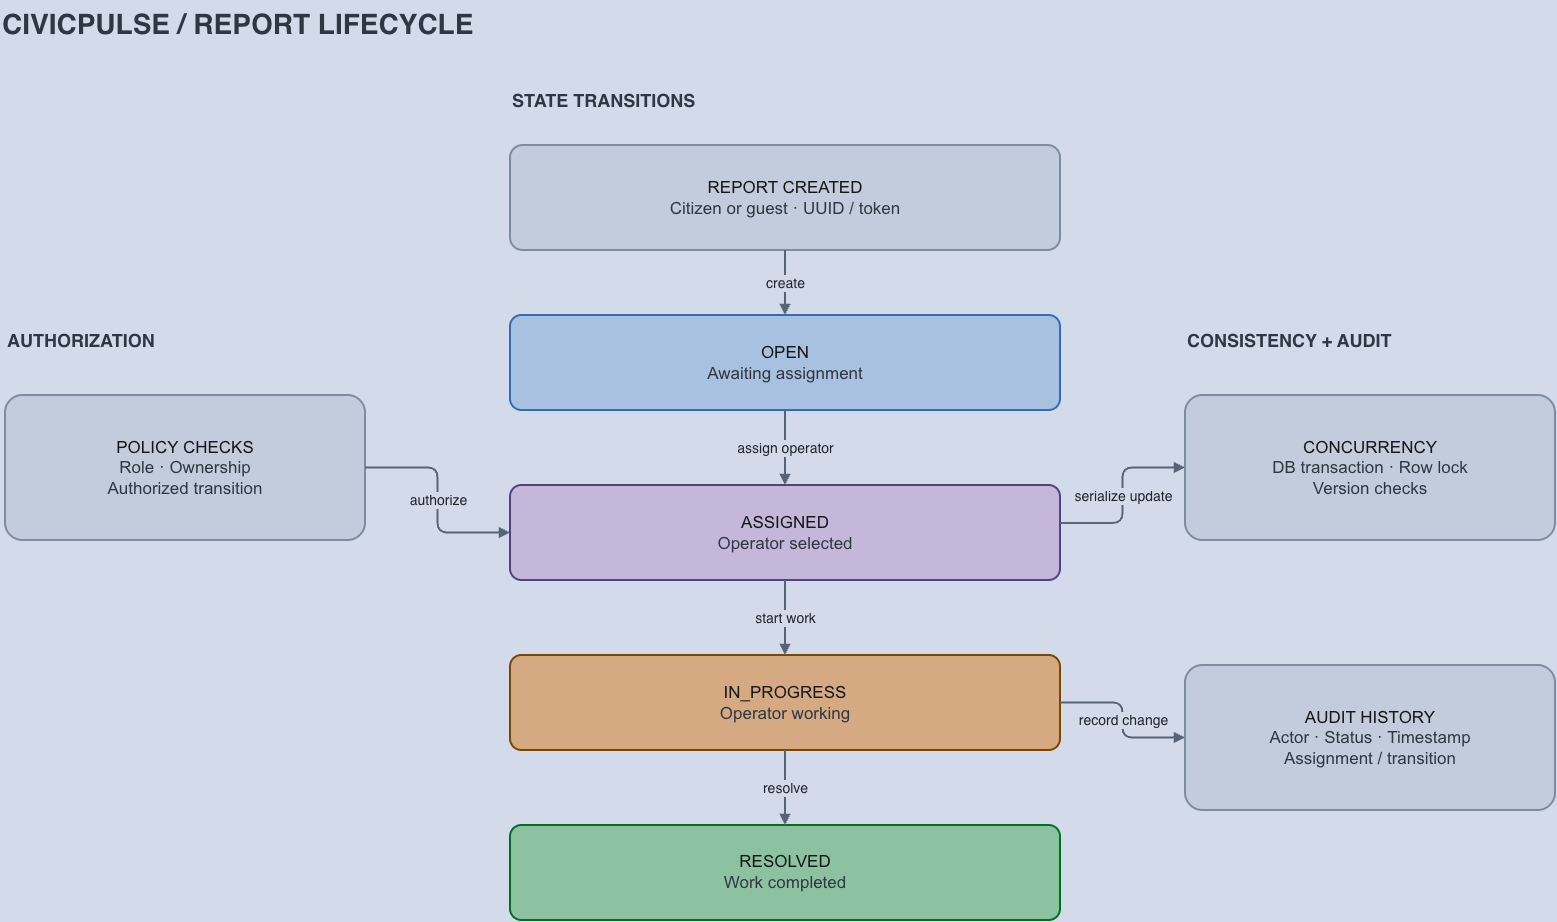

The diagram above was exported from draw.io. Its source (the exported page's mxGraphModel, read from the mxfile embedded in the PNG):
<mxGraphModel dx="2507" dy="964" grid="1" gridSize="10" guides="1" tooltips="1" connect="1" arrows="1" fold="1" page="1" pageScale="1" pageWidth="1700" pageHeight="1050" background="#0F172A" math="0" shadow="0">
  <root>
    <mxCell id="0" />
    <mxCell id="1" parent="0" />
    <mxCell id="title" parent="1" style="text;html=1;strokeColor=none;fillColor=none;fontColor=#CBD5E1;fontSize=28;fontStyle=1;align=left;verticalAlign=middle;" value="CIVICPULSE  /  REPORT LIFECYCLE" vertex="1">
      <mxGeometry height="48" width="1500" x="65" y="35" as="geometry" />
    </mxCell>
    <mxCell id="stateTitle" parent="1" style="text;html=1;strokeColor=none;fillColor=none;fontColor=#CBD5E1;fontSize=18;fontStyle=1;align=left;verticalAlign=middle;" value="STATE TRANSITIONS" vertex="1">
      <mxGeometry height="40" width="550" x="575" y="115" as="geometry" />
    </mxCell>
    <mxCell id="controlTitle" parent="1" style="text;html=1;strokeColor=none;fillColor=none;fontColor=#CBD5E1;fontSize=18;fontStyle=1;align=left;verticalAlign=middle;" value="AUTHORIZATION" vertex="1">
      <mxGeometry height="40" width="360" x="70" y="355" as="geometry" />
    </mxCell>
    <mxCell id="auditTitle" parent="1" style="text;html=1;strokeColor=none;fillColor=none;fontColor=#CBD5E1;fontSize=18;fontStyle=1;align=left;verticalAlign=middle;" value="CONSISTENCY + AUDIT" vertex="1">
      <mxGeometry height="40" width="370" x="1250" y="355" as="geometry" />
    </mxCell>
    <mxCell id="created" parent="1" style="rounded=1;arcSize=12;whiteSpace=wrap;html=1;fillColor=#1E293B;strokeColor=#64748B;strokeWidth=2;fontColor=#F8FAFC;fontSize=17;fontFamily=Arial;align=center;verticalAlign=middle;spacing=10;" value="REPORT CREATED&lt;br&gt;&lt;font color='#CBD5E1'&gt;Citizen or guest · UUID / token&lt;/font&gt;" vertex="1">
      <mxGeometry height="105" width="550" x="575" y="180" as="geometry" />
    </mxCell>
    <mxCell id="open" parent="1" style="rounded=1;arcSize=12;whiteSpace=wrap;html=1;fillColor=#1E3A5F;strokeColor=#60A5FA;strokeWidth=2;fontColor=#F8FAFC;fontSize=17;fontFamily=Arial;align=center;verticalAlign=middle;spacing=10;" value="OPEN&lt;br&gt;&lt;font color='#CBD5E1'&gt;Awaiting assignment&lt;/font&gt;" vertex="1">
      <mxGeometry height="95" width="550" x="575" y="350" as="geometry" />
    </mxCell>
    <mxCell id="assigned" parent="1" style="rounded=1;arcSize=12;whiteSpace=wrap;html=1;fillColor=#42335B;strokeColor=#C4B5FD;strokeWidth=2;fontColor=#F8FAFC;fontSize=17;fontFamily=Arial;align=center;verticalAlign=middle;spacing=10;" value="ASSIGNED&lt;br&gt;&lt;font color='#CBD5E1'&gt;Operator selected&lt;/font&gt;" vertex="1">
      <mxGeometry height="95" width="550" x="575" y="520" as="geometry" />
    </mxCell>
    <mxCell id="progress" parent="1" style="rounded=1;arcSize=12;whiteSpace=wrap;html=1;fillColor=#713F12;strokeColor=#FBBF24;strokeWidth=2;fontColor=#F8FAFC;fontSize=17;fontFamily=Arial;align=center;verticalAlign=middle;spacing=10;" value="IN_PROGRESS&lt;br&gt;&lt;font color='#CBD5E1'&gt;Operator working&lt;/font&gt;" vertex="1">
      <mxGeometry height="95" width="550" x="575" y="690" as="geometry" />
    </mxCell>
    <mxCell id="resolved" parent="1" style="rounded=1;arcSize=12;whiteSpace=wrap;html=1;fillColor=#14532D;strokeColor=#4ADE80;strokeWidth=2;fontColor=#F8FAFC;fontSize=17;fontFamily=Arial;align=center;verticalAlign=middle;spacing=10;" value="RESOLVED&lt;br&gt;&lt;font color='#CBD5E1'&gt;Work completed&lt;/font&gt;" vertex="1">
      <mxGeometry height="95" width="550" x="575" y="860" as="geometry" />
    </mxCell>
    <mxCell id="guard" parent="1" style="rounded=1;arcSize=12;whiteSpace=wrap;html=1;fillColor=#1E293B;strokeColor=#64748B;strokeWidth=2;fontColor=#F8FAFC;fontSize=17;fontFamily=Arial;align=center;verticalAlign=middle;spacing=10;" value="POLICY CHECKS&lt;br&gt;&lt;font color='#CBD5E1'&gt;Role · Ownership&lt;br&gt;Authorized transition&lt;/font&gt;" vertex="1">
      <mxGeometry height="145" width="360" x="70" y="430" as="geometry" />
    </mxCell>
    <mxCell id="lock" parent="1" style="rounded=1;arcSize=12;whiteSpace=wrap;html=1;fillColor=#1E293B;strokeColor=#64748B;strokeWidth=2;fontColor=#F8FAFC;fontSize=17;fontFamily=Arial;align=center;verticalAlign=middle;spacing=10;" value="CONCURRENCY&lt;br&gt;&lt;font color='#CBD5E1'&gt;DB transaction · Row lock&lt;br&gt;Version checks&lt;/font&gt;" vertex="1">
      <mxGeometry height="145" width="370" x="1250" y="430" as="geometry" />
    </mxCell>
    <mxCell id="history" parent="1" style="rounded=1;arcSize=12;whiteSpace=wrap;html=1;fillColor=#1E293B;strokeColor=#64748B;strokeWidth=2;fontColor=#F8FAFC;fontSize=17;fontFamily=Arial;align=center;verticalAlign=middle;spacing=10;" value="AUDIT HISTORY&lt;br&gt;&lt;font color='#CBD5E1'&gt;Actor · Status · Timestamp&lt;br&gt;Assignment / transition&lt;/font&gt;" vertex="1">
      <mxGeometry height="145" width="370" x="1250" y="700" as="geometry" />
    </mxCell>
    <mxCell id="w1" edge="1" parent="1" source="created" style="edgeStyle=orthogonalEdgeStyle;rounded=1;orthogonalLoop=1;jettySize=auto;html=1;endArrow=block;endFill=1;strokeColor=#94A3B8;strokeWidth=2;fontColor=#E2E8F0;fontSize=14;labelBackgroundColor=#0F172A;exitX=0.5;exitY=1;exitDx=0;exitDy=0;entryX=0.5;entryY=0;entryDx=0;entryDy=0;" target="open" value="create">
      <mxGeometry relative="1" as="geometry" />
    </mxCell>
    <mxCell id="w2" edge="1" parent="1" source="open" style="edgeStyle=orthogonalEdgeStyle;rounded=1;orthogonalLoop=1;jettySize=auto;html=1;endArrow=block;endFill=1;strokeColor=#94A3B8;strokeWidth=2;fontColor=#E2E8F0;fontSize=14;labelBackgroundColor=#0F172A;exitX=0.5;exitY=1;exitDx=0;exitDy=0;entryX=0.5;entryY=0;entryDx=0;entryDy=0;" target="assigned" value="assign operator">
      <mxGeometry relative="1" as="geometry" />
    </mxCell>
    <mxCell id="w3" edge="1" parent="1" source="assigned" style="edgeStyle=orthogonalEdgeStyle;rounded=1;orthogonalLoop=1;jettySize=auto;html=1;endArrow=block;endFill=1;strokeColor=#94A3B8;strokeWidth=2;fontColor=#E2E8F0;fontSize=14;labelBackgroundColor=#0F172A;exitX=0.5;exitY=1;exitDx=0;exitDy=0;entryX=0.5;entryY=0;entryDx=0;entryDy=0;" target="progress" value="start work">
      <mxGeometry relative="1" as="geometry" />
    </mxCell>
    <mxCell id="w4" edge="1" parent="1" source="progress" style="edgeStyle=orthogonalEdgeStyle;rounded=1;orthogonalLoop=1;jettySize=auto;html=1;endArrow=block;endFill=1;strokeColor=#94A3B8;strokeWidth=2;fontColor=#E2E8F0;fontSize=14;labelBackgroundColor=#0F172A;exitX=0.5;exitY=1;exitDx=0;exitDy=0;entryX=0.5;entryY=0;entryDx=0;entryDy=0;" target="resolved" value="resolve">
      <mxGeometry relative="1" as="geometry" />
    </mxCell>
    <mxCell id="w5" edge="1" parent="1" source="guard" style="edgeStyle=orthogonalEdgeStyle;rounded=1;orthogonalLoop=1;jettySize=auto;html=1;endArrow=block;endFill=1;strokeColor=#94A3B8;strokeWidth=2;fontColor=#E2E8F0;fontSize=14;labelBackgroundColor=#0F172A;exitX=1;exitY=0.5;exitDx=0;exitDy=0;entryX=0;entryY=0.5;entryDx=0;entryDy=0;" target="assigned" value="authorize">
      <mxGeometry relative="1" as="geometry" />
    </mxCell>
    <mxCell id="w6" edge="1" parent="1" source="assigned" style="edgeStyle=orthogonalEdgeStyle;rounded=1;orthogonalLoop=1;jettySize=auto;html=1;endArrow=block;endFill=1;strokeColor=#94A3B8;strokeWidth=2;fontColor=#E2E8F0;fontSize=14;labelBackgroundColor=#0F172A;exitX=1;exitY=0.4;exitDx=0;exitDy=0;entryX=0;entryY=0.5;entryDx=0;entryDy=0;" target="lock" value="serialize update">
      <mxGeometry relative="1" as="geometry" />
    </mxCell>
    <mxCell id="w7" edge="1" parent="1" source="progress" style="edgeStyle=orthogonalEdgeStyle;rounded=1;orthogonalLoop=1;jettySize=auto;html=1;endArrow=block;endFill=1;strokeColor=#94A3B8;strokeWidth=2;fontColor=#E2E8F0;fontSize=14;labelBackgroundColor=#0F172A;exitX=1;exitY=0.5;exitDx=0;exitDy=0;entryX=0;entryY=0.5;entryDx=0;entryDy=0;" target="history" value="record change">
      <mxGeometry relative="1" as="geometry" />
    </mxCell>
  </root>
</mxGraphModel>